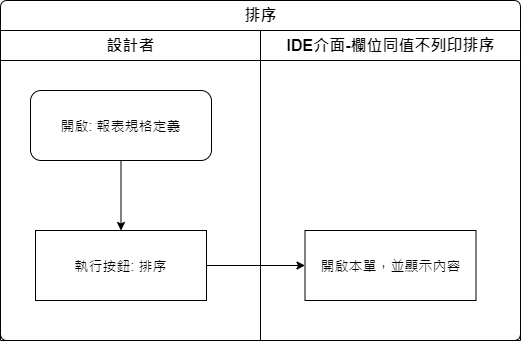

The diagram above was exported from draw.io. Its source (the exported page's mxGraphModel, read from the mxfile embedded in the PNG):
<mxGraphModel dx="1038" dy="630" grid="1" gridSize="10" guides="1" tooltips="1" connect="1" arrows="1" fold="1" page="1" pageScale="1" pageWidth="827" pageHeight="1169" math="0" shadow="0">
  <root>
    <mxCell id="llhcBoag0jHdFexBwf41-0" />
    <mxCell id="llhcBoag0jHdFexBwf41-1" parent="llhcBoag0jHdFexBwf41-0" />
    <mxCell id="hyziCc4_mYYoI85oDRgd-0" value="排序" style="swimlane;html=1;childLayout=stackLayout;resizeParent=1;resizeParentMax=0;strokeWidth=1;fontSize=16;rounded=1;arcSize=8;startSize=30;labelBackgroundColor=none;align=center;fontFamily=Helvetica;fontColor=#000000;" vertex="1" parent="llhcBoag0jHdFexBwf41-1">
      <mxGeometry x="150" y="140" width="520" height="340" as="geometry" />
    </mxCell>
    <mxCell id="hyziCc4_mYYoI85oDRgd-1" style="edgeStyle=orthogonalEdgeStyle;rounded=0;orthogonalLoop=1;jettySize=auto;html=1;fontSize=14;" edge="1" parent="hyziCc4_mYYoI85oDRgd-0" source="hyziCc4_mYYoI85oDRgd-5" target="hyziCc4_mYYoI85oDRgd-7">
      <mxGeometry relative="1" as="geometry" />
    </mxCell>
    <mxCell id="hyziCc4_mYYoI85oDRgd-2" value="設計者" style="swimlane;html=1;startSize=30;fontSize=16;strokeWidth=1;" vertex="1" parent="hyziCc4_mYYoI85oDRgd-0">
      <mxGeometry y="30" width="260" height="310" as="geometry" />
    </mxCell>
    <mxCell id="hyziCc4_mYYoI85oDRgd-3" style="edgeStyle=orthogonalEdgeStyle;rounded=0;orthogonalLoop=1;jettySize=auto;html=1;fontSize=14;" edge="1" parent="hyziCc4_mYYoI85oDRgd-2" source="hyziCc4_mYYoI85oDRgd-4" target="hyziCc4_mYYoI85oDRgd-5">
      <mxGeometry relative="1" as="geometry" />
    </mxCell>
    <mxCell id="hyziCc4_mYYoI85oDRgd-4" value="開啟: 報表規格定義" style="rounded=1;whiteSpace=wrap;html=1;strokeWidth=1;fontSize=14;" vertex="1" parent="hyziCc4_mYYoI85oDRgd-2">
      <mxGeometry x="30" y="60" width="181" height="70" as="geometry" />
    </mxCell>
    <mxCell id="hyziCc4_mYYoI85oDRgd-5" value="執行按鈕: 排序" style="rounded=0;whiteSpace=wrap;html=1;strokeWidth=1;fontSize=14;" vertex="1" parent="hyziCc4_mYYoI85oDRgd-2">
      <mxGeometry x="35" y="200" width="171" height="70" as="geometry" />
    </mxCell>
    <mxCell id="hyziCc4_mYYoI85oDRgd-6" value="IDE介面-欄位同值不列印排序" style="swimlane;html=1;startSize=30;fontSize=16;strokeWidth=1;" vertex="1" parent="hyziCc4_mYYoI85oDRgd-0">
      <mxGeometry x="260" y="30" width="260" height="310" as="geometry" />
    </mxCell>
    <mxCell id="hyziCc4_mYYoI85oDRgd-7" value="開啟本單，並顯示內容" style="rounded=0;whiteSpace=wrap;html=1;strokeWidth=1;fontSize=14;" vertex="1" parent="hyziCc4_mYYoI85oDRgd-6">
      <mxGeometry x="44.5" y="200" width="171" height="70" as="geometry" />
    </mxCell>
  </root>
</mxGraphModel>